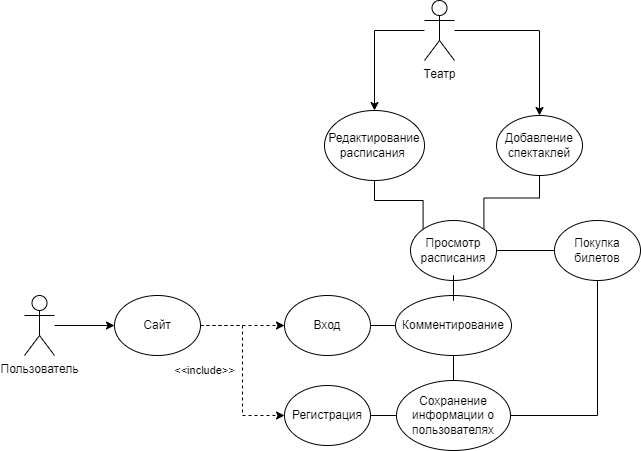

The diagram above was exported from draw.io. Its source (the exported page's mxGraphModel, read from the mxfile embedded in the PNG):
<mxGraphModel dx="1009" dy="542" grid="1" gridSize="10" guides="1" tooltips="1" connect="1" arrows="1" fold="1" page="1" pageScale="1" pageWidth="827" pageHeight="1169" math="0" shadow="0">
  <root>
    <mxCell id="0" />
    <mxCell id="1" parent="0" />
    <mxCell id="ZZ_uZVyHVlF2GgiP1RTW-5" style="edgeStyle=orthogonalEdgeStyle;rounded=0;orthogonalLoop=1;jettySize=auto;html=1;entryX=0.5;entryY=0;entryDx=0;entryDy=0;" parent="1" source="-oCu7SD0hpqlAKcRBWqc-26" target="-oCu7SD0hpqlAKcRBWqc-29" edge="1">
      <mxGeometry relative="1" as="geometry" />
    </mxCell>
    <mxCell id="ZZ_uZVyHVlF2GgiP1RTW-6" style="edgeStyle=orthogonalEdgeStyle;rounded=0;orthogonalLoop=1;jettySize=auto;html=1;entryX=0.5;entryY=0;entryDx=0;entryDy=0;" parent="1" source="-oCu7SD0hpqlAKcRBWqc-26" target="-oCu7SD0hpqlAKcRBWqc-30" edge="1">
      <mxGeometry relative="1" as="geometry">
        <Array as="points">
          <mxPoint x="410" y="460" />
        </Array>
      </mxGeometry>
    </mxCell>
    <mxCell id="-oCu7SD0hpqlAKcRBWqc-26" value="Театр" style="shape=umlActor;verticalLabelPosition=bottom;verticalAlign=top;html=1;outlineConnect=0;fillColor=none;" parent="1" vertex="1">
      <mxGeometry x="460" y="430" width="30" height="60" as="geometry" />
    </mxCell>
    <mxCell id="ZZ_uZVyHVlF2GgiP1RTW-13" style="edgeStyle=orthogonalEdgeStyle;rounded=0;orthogonalLoop=1;jettySize=auto;html=1;exitX=0.5;exitY=1;exitDx=0;exitDy=0;entryX=1;entryY=0;entryDx=0;entryDy=0;endArrow=none;endFill=0;" parent="1" source="-oCu7SD0hpqlAKcRBWqc-29" target="-oCu7SD0hpqlAKcRBWqc-39" edge="1">
      <mxGeometry relative="1" as="geometry" />
    </mxCell>
    <mxCell id="-oCu7SD0hpqlAKcRBWqc-29" value="Добавление спектаклей" style="ellipse;whiteSpace=wrap;html=1;fillColor=none;" parent="1" vertex="1">
      <mxGeometry x="532" y="545" width="86" height="60" as="geometry" />
    </mxCell>
    <mxCell id="ZZ_uZVyHVlF2GgiP1RTW-14" style="edgeStyle=orthogonalEdgeStyle;rounded=0;orthogonalLoop=1;jettySize=auto;html=1;entryX=0;entryY=0;entryDx=0;entryDy=0;endArrow=none;endFill=0;" parent="1" source="-oCu7SD0hpqlAKcRBWqc-30" target="-oCu7SD0hpqlAKcRBWqc-39" edge="1">
      <mxGeometry relative="1" as="geometry" />
    </mxCell>
    <mxCell id="-oCu7SD0hpqlAKcRBWqc-30" value="Редактирование расписания&amp;nbsp;" style="ellipse;whiteSpace=wrap;html=1;fillColor=none;" parent="1" vertex="1">
      <mxGeometry x="360" y="540" width="100" height="70" as="geometry" />
    </mxCell>
    <mxCell id="ZZ_uZVyHVlF2GgiP1RTW-7" style="edgeStyle=orthogonalEdgeStyle;rounded=0;orthogonalLoop=1;jettySize=auto;html=1;exitX=1;exitY=0.5;exitDx=0;exitDy=0;entryX=0;entryY=0.5;entryDx=0;entryDy=0;endArrow=none;endFill=0;" parent="1" source="-oCu7SD0hpqlAKcRBWqc-36" target="ZZ_uZVyHVlF2GgiP1RTW-3" edge="1">
      <mxGeometry relative="1" as="geometry" />
    </mxCell>
    <mxCell id="-oCu7SD0hpqlAKcRBWqc-36" value="Вход" style="ellipse;whiteSpace=wrap;html=1;fillColor=none;" parent="1" vertex="1">
      <mxGeometry x="320" y="725" width="86" height="60" as="geometry" />
    </mxCell>
    <mxCell id="ZZ_uZVyHVlF2GgiP1RTW-9" style="edgeStyle=orthogonalEdgeStyle;rounded=0;orthogonalLoop=1;jettySize=auto;html=1;entryX=0;entryY=0.5;entryDx=0;entryDy=0;endArrow=none;endFill=0;" parent="1" source="-oCu7SD0hpqlAKcRBWqc-37" target="ZZ_uZVyHVlF2GgiP1RTW-4" edge="1">
      <mxGeometry relative="1" as="geometry" />
    </mxCell>
    <mxCell id="-oCu7SD0hpqlAKcRBWqc-37" value="Регистрация" style="ellipse;whiteSpace=wrap;html=1;fillColor=none;" parent="1" vertex="1">
      <mxGeometry x="320" y="815" width="86" height="60" as="geometry" />
    </mxCell>
    <mxCell id="-oCu7SD0hpqlAKcRBWqc-38" value="Покупка билетов" style="ellipse;whiteSpace=wrap;html=1;fillColor=none;" parent="1" vertex="1">
      <mxGeometry x="590" y="650" width="86" height="60" as="geometry" />
    </mxCell>
    <mxCell id="ZZ_uZVyHVlF2GgiP1RTW-12" style="edgeStyle=orthogonalEdgeStyle;rounded=0;orthogonalLoop=1;jettySize=auto;html=1;endArrow=none;endFill=0;" parent="1" source="-oCu7SD0hpqlAKcRBWqc-39" target="-oCu7SD0hpqlAKcRBWqc-38" edge="1">
      <mxGeometry relative="1" as="geometry" />
    </mxCell>
    <mxCell id="-oCu7SD0hpqlAKcRBWqc-39" value="Просмотр расписания" style="ellipse;whiteSpace=wrap;html=1;fillColor=none;" parent="1" vertex="1">
      <mxGeometry x="446" y="650" width="86" height="60" as="geometry" />
    </mxCell>
    <mxCell id="ZZ_uZVyHVlF2GgiP1RTW-2" style="edgeStyle=orthogonalEdgeStyle;rounded=0;orthogonalLoop=1;jettySize=auto;html=1;entryX=0;entryY=0.5;entryDx=0;entryDy=0;" parent="1" source="-oCu7SD0hpqlAKcRBWqc-40" target="ZZ_uZVyHVlF2GgiP1RTW-1" edge="1">
      <mxGeometry relative="1" as="geometry" />
    </mxCell>
    <mxCell id="-oCu7SD0hpqlAKcRBWqc-40" value="Пользователь" style="shape=umlActor;verticalLabelPosition=bottom;verticalAlign=top;html=1;outlineConnect=0;fillColor=none;" parent="1" vertex="1">
      <mxGeometry x="60" y="725" width="30" height="60" as="geometry" />
    </mxCell>
    <mxCell id="ZZ_uZVyHVlF2GgiP1RTW-15" value="&amp;lt;&amp;lt;include&amp;gt;&amp;gt;" style="edgeStyle=orthogonalEdgeStyle;rounded=0;orthogonalLoop=1;jettySize=auto;html=1;entryX=0;entryY=0.5;entryDx=0;entryDy=0;endArrow=classic;endFill=1;dashed=1;" parent="1" source="ZZ_uZVyHVlF2GgiP1RTW-1" target="-oCu7SD0hpqlAKcRBWqc-36" edge="1">
      <mxGeometry x="-0.9048" y="-45" relative="1" as="geometry">
        <mxPoint as="offset" />
      </mxGeometry>
    </mxCell>
    <mxCell id="ZZ_uZVyHVlF2GgiP1RTW-16" style="edgeStyle=orthogonalEdgeStyle;rounded=0;orthogonalLoop=1;jettySize=auto;html=1;entryX=0;entryY=0.5;entryDx=0;entryDy=0;dashed=1;endArrow=classic;endFill=1;" parent="1" source="ZZ_uZVyHVlF2GgiP1RTW-1" target="-oCu7SD0hpqlAKcRBWqc-37" edge="1">
      <mxGeometry relative="1" as="geometry" />
    </mxCell>
    <mxCell id="ZZ_uZVyHVlF2GgiP1RTW-1" value="Сайт" style="ellipse;whiteSpace=wrap;html=1;fillColor=none;" parent="1" vertex="1">
      <mxGeometry x="150" y="725" width="86" height="60" as="geometry" />
    </mxCell>
    <mxCell id="ZZ_uZVyHVlF2GgiP1RTW-11" style="edgeStyle=orthogonalEdgeStyle;rounded=0;orthogonalLoop=1;jettySize=auto;html=1;endArrow=none;endFill=0;" parent="1" source="ZZ_uZVyHVlF2GgiP1RTW-3" target="-oCu7SD0hpqlAKcRBWqc-39" edge="1">
      <mxGeometry relative="1" as="geometry" />
    </mxCell>
    <mxCell id="ZZ_uZVyHVlF2GgiP1RTW-3" value="Комментирование" style="ellipse;whiteSpace=wrap;html=1;fillColor=none;" parent="1" vertex="1">
      <mxGeometry x="431" y="725" width="116" height="60" as="geometry" />
    </mxCell>
    <mxCell id="ZZ_uZVyHVlF2GgiP1RTW-8" style="edgeStyle=orthogonalEdgeStyle;rounded=0;orthogonalLoop=1;jettySize=auto;html=1;entryX=0.5;entryY=1;entryDx=0;entryDy=0;endArrow=none;endFill=0;" parent="1" source="ZZ_uZVyHVlF2GgiP1RTW-4" target="ZZ_uZVyHVlF2GgiP1RTW-3" edge="1">
      <mxGeometry relative="1" as="geometry" />
    </mxCell>
    <mxCell id="ZZ_uZVyHVlF2GgiP1RTW-18" style="edgeStyle=orthogonalEdgeStyle;rounded=0;orthogonalLoop=1;jettySize=auto;html=1;entryX=0.5;entryY=1;entryDx=0;entryDy=0;endArrow=none;endFill=0;" parent="1" source="ZZ_uZVyHVlF2GgiP1RTW-4" target="-oCu7SD0hpqlAKcRBWqc-38" edge="1">
      <mxGeometry relative="1" as="geometry" />
    </mxCell>
    <mxCell id="ZZ_uZVyHVlF2GgiP1RTW-4" value="Сохранение информации о пользователях" style="ellipse;whiteSpace=wrap;html=1;fillColor=none;" parent="1" vertex="1">
      <mxGeometry x="432" y="810" width="114" height="70" as="geometry" />
    </mxCell>
  </root>
</mxGraphModel>